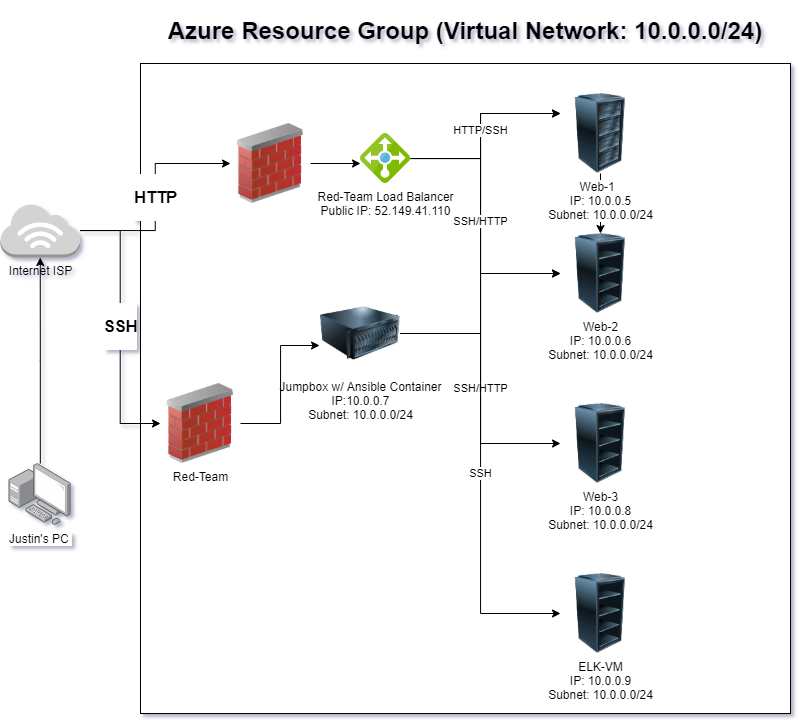

The diagram above was exported from draw.io. Its source (the exported page's mxGraphModel, read from the mxfile embedded in the PNG):
<mxGraphModel dx="1789" dy="2076" grid="1" gridSize="10" guides="1" tooltips="1" connect="1" arrows="1" fold="1" page="1" pageScale="1" pageWidth="827" pageHeight="1169" background="none" math="0" shadow="1">
  <root>
    <mxCell id="0" />
    <mxCell id="1" parent="0" />
    <mxCell id="ulM3FyEme8TkU86vL73f-14" value="&lt;h1&gt;&lt;b&gt;Azure Resource Group (Virtual Network: 10.0.0.0/24)&lt;/b&gt;&lt;/h1&gt;" style="rounded=0;whiteSpace=wrap;html=1;labelPosition=center;verticalLabelPosition=top;align=center;verticalAlign=bottom;" parent="1" vertex="1">
      <mxGeometry x="440" y="60" width="650" height="650" as="geometry" />
    </mxCell>
    <mxCell id="ulM3FyEme8TkU86vL73f-22" value="" style="edgeStyle=orthogonalEdgeStyle;rounded=0;orthogonalLoop=1;jettySize=auto;html=1;" parent="1" source="ulM3FyEme8TkU86vL73f-1" target="ulM3FyEme8TkU86vL73f-2" edge="1">
      <mxGeometry relative="1" as="geometry" />
    </mxCell>
    <mxCell id="ulM3FyEme8TkU86vL73f-1" value="Web-1&amp;nbsp;&amp;nbsp;&lt;br&gt;IP: 10.0.0.5&lt;br&gt;Subnet: 10.0.0.0/24" style="image;html=1;image=img/lib/clip_art/computers/Server_Rack_128x128.png" parent="1" vertex="1">
      <mxGeometry x="860" y="90" width="80" height="80" as="geometry" />
    </mxCell>
    <mxCell id="ulM3FyEme8TkU86vL73f-2" value="Web-2&lt;br&gt;IP: 10.0.0.6&lt;br&gt;Subnet: 10.0.0.0/24" style="image;html=1;image=img/lib/clip_art/computers/Server_Rack_Empty_128x128.png" parent="1" vertex="1">
      <mxGeometry x="860" y="230" width="80" height="80" as="geometry" />
    </mxCell>
    <mxCell id="ulM3FyEme8TkU86vL73f-3" value="Web-3&lt;br&gt;IP: 10.0.0.8&lt;br&gt;Subnet: 10.0.0.0/24&lt;br&gt;" style="image;html=1;image=img/lib/clip_art/computers/Server_Rack_Empty_128x128.png" parent="1" vertex="1">
      <mxGeometry x="860" y="400" width="80" height="80" as="geometry" />
    </mxCell>
    <mxCell id="ulM3FyEme8TkU86vL73f-17" style="edgeStyle=orthogonalEdgeStyle;rounded=0;orthogonalLoop=1;jettySize=auto;html=1;entryX=0;entryY=0.25;entryDx=0;entryDy=0;exitX=1;exitY=0.5;exitDx=0;exitDy=0;" parent="1" source="ulM3FyEme8TkU86vL73f-4" target="ulM3FyEme8TkU86vL73f-1" edge="1">
      <mxGeometry relative="1" as="geometry">
        <mxPoint x="710" y="160" as="sourcePoint" />
      </mxGeometry>
    </mxCell>
    <mxCell id="ulM3FyEme8TkU86vL73f-18" style="edgeStyle=orthogonalEdgeStyle;rounded=0;orthogonalLoop=1;jettySize=auto;html=1;" parent="1" source="ulM3FyEme8TkU86vL73f-4" target="ulM3FyEme8TkU86vL73f-2" edge="1">
      <mxGeometry relative="1" as="geometry" />
    </mxCell>
    <mxCell id="ulM3FyEme8TkU86vL73f-19" value="SSH/HTTP" style="edgeStyle=orthogonalEdgeStyle;rounded=0;orthogonalLoop=1;jettySize=auto;html=1;entryX=0;entryY=0.5;entryDx=0;entryDy=0;" parent="1" source="ulM3FyEme8TkU86vL73f-4" target="ulM3FyEme8TkU86vL73f-3" edge="1">
      <mxGeometry relative="1" as="geometry" />
    </mxCell>
    <mxCell id="ulM3FyEme8TkU86vL73f-33" value="SSH" style="edgeStyle=orthogonalEdgeStyle;rounded=0;orthogonalLoop=1;jettySize=auto;html=1;exitX=1;exitY=0.5;exitDx=0;exitDy=0;entryX=0;entryY=0.5;entryDx=0;entryDy=0;" parent="1" source="ulM3FyEme8TkU86vL73f-4" target="ulM3FyEme8TkU86vL73f-32" edge="1">
      <mxGeometry relative="1" as="geometry" />
    </mxCell>
    <mxCell id="ulM3FyEme8TkU86vL73f-4" value="Jumpbox w/ Ansible Container&lt;br&gt;IP:10.0.0.7&lt;br&gt;Subnet: 10.0.0.0/24" style="image;html=1;image=img/lib/clip_art/computers/Server_128x128.png" parent="1" vertex="1">
      <mxGeometry x="620" y="290" width="80" height="80" as="geometry" />
    </mxCell>
    <mxCell id="ulM3FyEme8TkU86vL73f-13" style="edgeStyle=orthogonalEdgeStyle;rounded=0;orthogonalLoop=1;jettySize=auto;html=1;entryX=0.5;entryY=1;entryDx=0;entryDy=0;entryPerimeter=0;" parent="1" source="ulM3FyEme8TkU86vL73f-6" target="ulM3FyEme8TkU86vL73f-7" edge="1">
      <mxGeometry relative="1" as="geometry" />
    </mxCell>
    <mxCell id="ulM3FyEme8TkU86vL73f-6" value="Justin's PC&amp;nbsp;" style="points=[];aspect=fixed;html=1;align=center;shadow=0;dashed=0;image;image=img/lib/allied_telesis/computer_and_terminals/Personal_Computer_with_Server.svg;" parent="1" vertex="1">
      <mxGeometry x="308.55" y="460" width="62.400000000000006" height="62.400000000000006" as="geometry" />
    </mxCell>
    <mxCell id="ulM3FyEme8TkU86vL73f-15" value="&lt;h2&gt;SSH&lt;/h2&gt;" style="edgeStyle=orthogonalEdgeStyle;rounded=0;orthogonalLoop=1;jettySize=auto;html=1;entryX=0;entryY=0.5;entryDx=0;entryDy=0;" parent="1" source="ulM3FyEme8TkU86vL73f-7" target="ulM3FyEme8TkU86vL73f-8" edge="1">
      <mxGeometry relative="1" as="geometry" />
    </mxCell>
    <mxCell id="ulM3FyEme8TkU86vL73f-24" value="&lt;h2&gt;HTTP&lt;/h2&gt;" style="edgeStyle=orthogonalEdgeStyle;rounded=0;orthogonalLoop=1;jettySize=auto;html=1;" parent="1" source="ulM3FyEme8TkU86vL73f-7" target="ulM3FyEme8TkU86vL73f-23" edge="1">
      <mxGeometry relative="1" as="geometry" />
    </mxCell>
    <mxCell id="ulM3FyEme8TkU86vL73f-7" value="Internet ISP" style="outlineConnect=0;dashed=0;verticalLabelPosition=bottom;verticalAlign=top;align=center;html=1;shape=mxgraph.aws3.internet_3;fillColor=#D2D3D3;gradientColor=none;" parent="1" vertex="1">
      <mxGeometry x="300" y="200" width="79.5" height="54" as="geometry" />
    </mxCell>
    <mxCell id="ulM3FyEme8TkU86vL73f-16" style="edgeStyle=orthogonalEdgeStyle;rounded=0;orthogonalLoop=1;jettySize=auto;html=1;exitX=1;exitY=0.5;exitDx=0;exitDy=0;entryX=-0.012;entryY=0.65;entryDx=0;entryDy=0;entryPerimeter=0;" parent="1" source="ulM3FyEme8TkU86vL73f-8" target="ulM3FyEme8TkU86vL73f-4" edge="1">
      <mxGeometry relative="1" as="geometry" />
    </mxCell>
    <mxCell id="ulM3FyEme8TkU86vL73f-8" value="Red-Team" style="image;html=1;image=img/lib/clip_art/networking/Firewall_02_128x128.png" parent="1" vertex="1">
      <mxGeometry x="460" y="380" width="80" height="80" as="geometry" />
    </mxCell>
    <mxCell id="ulM3FyEme8TkU86vL73f-31" style="edgeStyle=orthogonalEdgeStyle;rounded=0;orthogonalLoop=1;jettySize=auto;html=1;entryX=0;entryY=0.6;entryDx=0;entryDy=0;entryPerimeter=0;" parent="1" source="ulM3FyEme8TkU86vL73f-23" target="ulM3FyEme8TkU86vL73f-27" edge="1">
      <mxGeometry relative="1" as="geometry" />
    </mxCell>
    <mxCell id="ulM3FyEme8TkU86vL73f-23" value="" style="image;html=1;image=img/lib/clip_art/networking/Firewall_02_128x128.png" parent="1" vertex="1">
      <mxGeometry x="530" y="120" width="80" height="80" as="geometry" />
    </mxCell>
    <mxCell id="ulM3FyEme8TkU86vL73f-29" value="HTTP/SSH" style="edgeStyle=orthogonalEdgeStyle;rounded=0;orthogonalLoop=1;jettySize=auto;html=1;entryX=0;entryY=0.25;entryDx=0;entryDy=0;" parent="1" source="ulM3FyEme8TkU86vL73f-27" target="ulM3FyEme8TkU86vL73f-1" edge="1">
      <mxGeometry relative="1" as="geometry">
        <Array as="points">
          <mxPoint x="780" y="155" />
          <mxPoint x="780" y="110" />
        </Array>
      </mxGeometry>
    </mxCell>
    <mxCell id="ulM3FyEme8TkU86vL73f-30" value="SSH/HTTP" style="edgeStyle=orthogonalEdgeStyle;rounded=0;orthogonalLoop=1;jettySize=auto;html=1;entryX=0;entryY=0.5;entryDx=0;entryDy=0;" parent="1" source="ulM3FyEme8TkU86vL73f-27" target="ulM3FyEme8TkU86vL73f-2" edge="1">
      <mxGeometry relative="1" as="geometry">
        <Array as="points">
          <mxPoint x="780" y="155" />
          <mxPoint x="780" y="270" />
        </Array>
      </mxGeometry>
    </mxCell>
    <mxCell id="ulM3FyEme8TkU86vL73f-27" value="Red-Team Load Balancer&lt;br&gt;Public IP:&amp;nbsp;52.149.41.110" style="aspect=fixed;html=1;points=[];align=center;image;fontSize=12;image=img/lib/mscae/Load_Balancer_feature.svg;" parent="1" vertex="1">
      <mxGeometry x="660" y="130" width="50" height="50" as="geometry" />
    </mxCell>
    <mxCell id="ulM3FyEme8TkU86vL73f-32" value="ELK-VM&lt;br&gt;IP: 10.0.0.9&lt;br&gt;Subnet: 10.0.0.0/24" style="image;html=1;image=img/lib/clip_art/computers/Server_Rack_Empty_128x128.png" parent="1" vertex="1">
      <mxGeometry x="860" y="570" width="80" height="80" as="geometry" />
    </mxCell>
  </root>
</mxGraphModel>